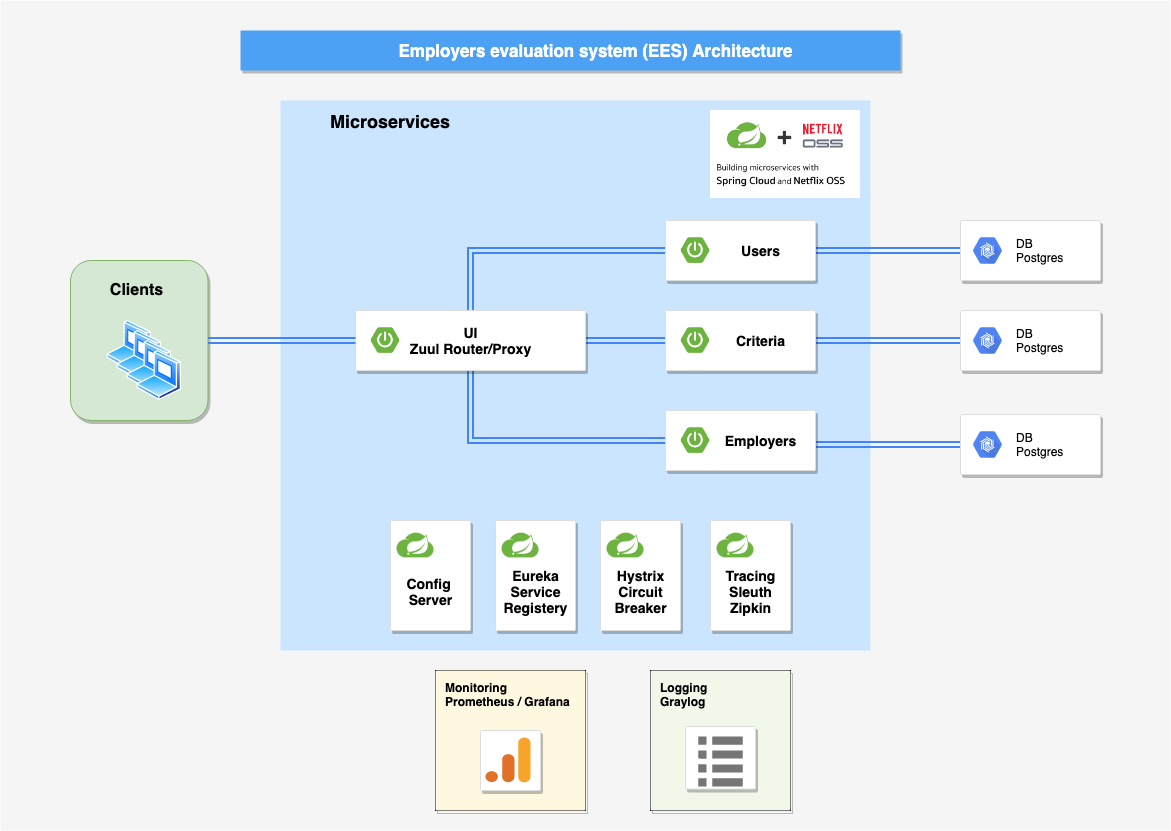

The diagram above was exported from draw.io. Its source (the exported page's mxGraphModel, read from the mxfile embedded in the PNG):
<mxGraphModel dx="1678" dy="944" grid="1" gridSize="10" guides="1" tooltips="1" connect="1" arrows="1" fold="1" page="1" pageScale="1" pageWidth="1169" pageHeight="827" background="#ffffff" math="0" shadow="0">
  <root>
    <mxCell id="0" />
    <mxCell id="1" parent="0" />
    <mxCell id="KYnPI1rb-RKbeNQHy4NW-777" value="" style="whiteSpace=wrap;html=1;rounded=0;glass=0;fillColor=#f5f5f5;fontSize=16;fontColor=#333333;align=left;strokeColor=none;" vertex="1" parent="1">
      <mxGeometry width="1170" height="830" as="geometry" />
    </mxCell>
    <mxCell id="14" value="&lt;b&gt;&lt;font style=&quot;font-size: 18px&quot;&gt;Microservices&lt;/font&gt;&lt;/b&gt;" style="shadow=0;fontSize=14;align=left;spacing=10;9E9E9E;verticalAlign=top;spacingTop=-4;fontStyle=0;spacingLeft=40;html=1;fillColor=#cce5ff;strokeColor=none;" parent="1" vertex="1">
      <mxGeometry x="280" y="100" width="590" height="550" as="geometry" />
    </mxCell>
    <mxCell id="2" value="Employers evaluation system (EES) Architecture" style="fillColor=#4DA1F5;strokeColor=none;shadow=1;gradientColor=none;fontSize=17;align=center;spacingLeft=50;fontColor=#ffffff;html=1;fontStyle=1" parent="1" vertex="1">
      <mxGeometry x="240" y="30" width="660" height="40" as="geometry" />
    </mxCell>
    <mxCell id="715" style="edgeStyle=orthogonalEdgeStyle;rounded=0;html=1;labelBackgroundColor=none;startFill=1;endArrow=blockThin;endFill=1;jettySize=auto;orthogonalLoop=1;strokeColor=#4284F3;strokeWidth=2;fontSize=12;fontColor=#000000;align=center;dashed=0;shape=link;exitX=1;exitY=0.5;exitDx=0;exitDy=0;" parent="1" source="KYnPI1rb-RKbeNQHy4NW-744" edge="1">
      <mxGeometry relative="1" as="geometry">
        <mxPoint x="630" y="340" as="sourcePoint" />
        <mxPoint x="665" y="340" as="targetPoint" />
      </mxGeometry>
    </mxCell>
    <mxCell id="719" style="edgeStyle=orthogonalEdgeStyle;rounded=0;html=1;labelBackgroundColor=none;startFill=1;endArrow=blockThin;endFill=1;jettySize=auto;orthogonalLoop=1;strokeColor=#4284F3;strokeWidth=2;fontSize=12;fontColor=#000000;align=center;dashed=0;shape=link;entryX=0.5;entryY=0;entryDx=0;entryDy=0;exitX=0;exitY=0.5;exitDx=0;exitDy=0;" parent="1" source="KYnPI1rb-RKbeNQHy4NW-733" target="KYnPI1rb-RKbeNQHy4NW-744" edge="1">
      <mxGeometry relative="1" as="geometry">
        <Array as="points" />
        <mxPoint x="555" y="310" as="targetPoint" />
      </mxGeometry>
    </mxCell>
    <mxCell id="718" style="edgeStyle=orthogonalEdgeStyle;rounded=0;html=1;labelBackgroundColor=none;startFill=1;endArrow=blockThin;endFill=1;jettySize=auto;orthogonalLoop=1;strokeColor=#4284F3;strokeWidth=2;fontSize=12;fontColor=#000000;align=center;dashed=0;entryX=0.5;entryY=1;entryDx=0;entryDy=0;shape=link;" parent="1" target="KYnPI1rb-RKbeNQHy4NW-744" edge="1">
      <mxGeometry relative="1" as="geometry">
        <mxPoint x="665" y="440" as="sourcePoint" />
        <mxPoint x="566.55" y="374.02" as="targetPoint" />
      </mxGeometry>
    </mxCell>
    <mxCell id="716" style="edgeStyle=orthogonalEdgeStyle;rounded=0;html=1;labelBackgroundColor=none;startFill=1;endArrow=blockThin;endFill=1;jettySize=auto;orthogonalLoop=1;strokeColor=#4284F3;strokeWidth=2;fontSize=12;fontColor=#000000;align=center;dashed=0;entryX=0;entryY=0.5;entryDx=0;entryDy=0;shape=link;" parent="1" target="KYnPI1rb-RKbeNQHy4NW-720" edge="1">
      <mxGeometry relative="1" as="geometry">
        <Array as="points">
          <mxPoint x="940" y="340" />
          <mxPoint x="940" y="340" />
        </Array>
        <mxPoint x="815" y="340" as="sourcePoint" />
      </mxGeometry>
    </mxCell>
    <mxCell id="KYnPI1rb-RKbeNQHy4NW-720" value="" style="strokeColor=#dddddd;shadow=1;strokeWidth=1;rounded=1;absoluteArcSize=1;arcSize=2;" vertex="1" parent="1">
      <mxGeometry x="960" y="310" width="140" height="60" as="geometry" />
    </mxCell>
    <mxCell id="KYnPI1rb-RKbeNQHy4NW-721" value="&lt;font color=&quot;#000000&quot;&gt;DB&lt;br&gt;Postgres&lt;br&gt;&lt;/font&gt;" style="dashed=0;connectable=0;html=1;fillColor=#5184F3;strokeColor=none;shape=mxgraph.gcp2.hexIcon;prIcon=cloud_bigtable;part=1;labelPosition=right;verticalLabelPosition=middle;align=left;verticalAlign=middle;spacingLeft=5;fontColor=#999999;fontSize=12;" vertex="1" parent="KYnPI1rb-RKbeNQHy4NW-720">
      <mxGeometry y="0.5" width="44" height="39" relative="1" as="geometry">
        <mxPoint x="5" y="-19.5" as="offset" />
      </mxGeometry>
    </mxCell>
    <mxCell id="KYnPI1rb-RKbeNQHy4NW-723" style="edgeStyle=orthogonalEdgeStyle;rounded=0;html=1;labelBackgroundColor=none;startFill=1;endArrow=blockThin;endFill=1;jettySize=auto;orthogonalLoop=1;strokeColor=#4284F3;strokeWidth=2;fontSize=12;fontColor=#000000;align=center;dashed=0;entryX=0;entryY=0.5;entryDx=0;entryDy=0;shape=link;" edge="1" parent="1" target="KYnPI1rb-RKbeNQHy4NW-724">
      <mxGeometry relative="1" as="geometry">
        <Array as="points">
          <mxPoint x="940" y="250" />
          <mxPoint x="940" y="250" />
        </Array>
        <mxPoint x="815" y="250" as="sourcePoint" />
      </mxGeometry>
    </mxCell>
    <mxCell id="KYnPI1rb-RKbeNQHy4NW-724" value="" style="strokeColor=#dddddd;shadow=1;strokeWidth=1;rounded=1;absoluteArcSize=1;arcSize=2;" vertex="1" parent="1">
      <mxGeometry x="960" y="220" width="140" height="60" as="geometry" />
    </mxCell>
    <mxCell id="KYnPI1rb-RKbeNQHy4NW-725" value="&lt;font color=&quot;#000000&quot;&gt;DB&lt;br&gt;Postgres&lt;br&gt;&lt;/font&gt;" style="dashed=0;connectable=0;html=1;fillColor=#5184F3;strokeColor=none;shape=mxgraph.gcp2.hexIcon;prIcon=cloud_bigtable;part=1;labelPosition=right;verticalLabelPosition=middle;align=left;verticalAlign=middle;spacingLeft=5;fontColor=#999999;fontSize=12;" vertex="1" parent="KYnPI1rb-RKbeNQHy4NW-724">
      <mxGeometry y="0.5" width="44" height="39" relative="1" as="geometry">
        <mxPoint x="5" y="-19.5" as="offset" />
      </mxGeometry>
    </mxCell>
    <mxCell id="KYnPI1rb-RKbeNQHy4NW-726" style="edgeStyle=orthogonalEdgeStyle;rounded=0;html=1;labelBackgroundColor=none;startFill=1;endArrow=blockThin;endFill=1;jettySize=auto;orthogonalLoop=1;strokeColor=#4284F3;strokeWidth=2;fontSize=12;fontColor=#000000;align=center;dashed=0;entryX=0;entryY=0.5;entryDx=0;entryDy=0;shape=link;" edge="1" parent="1" target="KYnPI1rb-RKbeNQHy4NW-727">
      <mxGeometry relative="1" as="geometry">
        <Array as="points">
          <mxPoint x="940" y="444" />
          <mxPoint x="940" y="444" />
        </Array>
        <mxPoint x="815" y="444" as="sourcePoint" />
      </mxGeometry>
    </mxCell>
    <mxCell id="KYnPI1rb-RKbeNQHy4NW-727" value="" style="strokeColor=#dddddd;shadow=1;strokeWidth=1;rounded=1;absoluteArcSize=1;arcSize=2;" vertex="1" parent="1">
      <mxGeometry x="960" y="414" width="140" height="60" as="geometry" />
    </mxCell>
    <mxCell id="KYnPI1rb-RKbeNQHy4NW-728" value="&lt;font color=&quot;#000000&quot;&gt;DB&lt;br&gt;Postgres&lt;br&gt;&lt;/font&gt;" style="dashed=0;connectable=0;html=1;fillColor=#5184F3;strokeColor=none;shape=mxgraph.gcp2.hexIcon;prIcon=cloud_bigtable;part=1;labelPosition=right;verticalLabelPosition=middle;align=left;verticalAlign=middle;spacingLeft=5;fontColor=#999999;fontSize=12;" vertex="1" parent="KYnPI1rb-RKbeNQHy4NW-727">
      <mxGeometry y="0.5" width="44" height="39" relative="1" as="geometry">
        <mxPoint x="5" y="-19.5" as="offset" />
      </mxGeometry>
    </mxCell>
    <mxCell id="KYnPI1rb-RKbeNQHy4NW-736" value="" style="group" vertex="1" connectable="0" parent="1">
      <mxGeometry x="665" y="220" width="150" height="60" as="geometry" />
    </mxCell>
    <mxCell id="699" value="&lt;blockquote style=&quot;margin: 0 0 0 40px ; border: none ; padding: 0px&quot;&gt;&lt;b&gt;&lt;font style=&quot;font-size: 14px&quot; color=&quot;#000000&quot;&gt;Users&lt;/font&gt;&lt;/b&gt;&lt;/blockquote&gt;" style="strokeColor=#dddddd;fillColor=#ffffff;shadow=1;strokeWidth=1;rounded=1;absoluteArcSize=1;arcSize=2;fontSize=10;fontColor=#9E9E9E;align=center;html=1;" parent="KYnPI1rb-RKbeNQHy4NW-736" vertex="1">
      <mxGeometry width="150" height="60" as="geometry" />
    </mxCell>
    <mxCell id="KYnPI1rb-RKbeNQHy4NW-733" value="" style="shape=image;imageAspect=0;aspect=fixed;verticalLabelPosition=bottom;verticalAlign=top;align=center;image=https://1.bp.blogspot.com/-K9BxqInDtGc/XVFXGG3pbLI/AAAAAAAAAaY/HFSeuJwzO9MRdFeJ26Yu20vQNfLUnU3kQCEwYBhgL/s200/Spring%2Bboot%2BLogo2.png;" vertex="1" parent="KYnPI1rb-RKbeNQHy4NW-736">
      <mxGeometry width="60" height="60" as="geometry" />
    </mxCell>
    <mxCell id="KYnPI1rb-RKbeNQHy4NW-737" value="" style="group" vertex="1" connectable="0" parent="1">
      <mxGeometry x="665" y="410" width="150" height="60" as="geometry" />
    </mxCell>
    <mxCell id="KYnPI1rb-RKbeNQHy4NW-738" value="&lt;blockquote style=&quot;margin: 0 0 0 40px ; border: none ; padding: 0px&quot;&gt;&lt;b&gt;&lt;font style=&quot;font-size: 14px&quot; color=&quot;#000000&quot;&gt;Employers&lt;/font&gt;&lt;/b&gt;&lt;/blockquote&gt;" style="strokeColor=#dddddd;fillColor=#ffffff;shadow=1;strokeWidth=1;rounded=1;absoluteArcSize=1;arcSize=2;fontSize=10;fontColor=#9E9E9E;align=center;html=1;" vertex="1" parent="KYnPI1rb-RKbeNQHy4NW-737">
      <mxGeometry width="150" height="60" as="geometry" />
    </mxCell>
    <mxCell id="KYnPI1rb-RKbeNQHy4NW-739" value="" style="shape=image;imageAspect=0;aspect=fixed;verticalLabelPosition=bottom;verticalAlign=top;align=center;image=https://1.bp.blogspot.com/-K9BxqInDtGc/XVFXGG3pbLI/AAAAAAAAAaY/HFSeuJwzO9MRdFeJ26Yu20vQNfLUnU3kQCEwYBhgL/s200/Spring%2Bboot%2BLogo2.png;" vertex="1" parent="KYnPI1rb-RKbeNQHy4NW-737">
      <mxGeometry width="60" height="60" as="geometry" />
    </mxCell>
    <mxCell id="KYnPI1rb-RKbeNQHy4NW-740" value="" style="group" vertex="1" connectable="0" parent="1">
      <mxGeometry x="665" y="310" width="150" height="60" as="geometry" />
    </mxCell>
    <mxCell id="KYnPI1rb-RKbeNQHy4NW-741" value="&lt;blockquote style=&quot;margin: 0 0 0 40px ; border: none ; padding: 0px&quot;&gt;&lt;b&gt;&lt;font style=&quot;font-size: 14px&quot; color=&quot;#000000&quot;&gt;Criteria&lt;/font&gt;&lt;/b&gt;&lt;/blockquote&gt;" style="strokeColor=#dddddd;fillColor=#ffffff;shadow=1;strokeWidth=1;rounded=1;absoluteArcSize=1;arcSize=2;fontSize=10;fontColor=#9E9E9E;align=center;html=1;" vertex="1" parent="KYnPI1rb-RKbeNQHy4NW-740">
      <mxGeometry width="150" height="60" as="geometry" />
    </mxCell>
    <mxCell id="KYnPI1rb-RKbeNQHy4NW-742" value="" style="shape=image;imageAspect=0;aspect=fixed;verticalLabelPosition=bottom;verticalAlign=top;align=center;image=https://1.bp.blogspot.com/-K9BxqInDtGc/XVFXGG3pbLI/AAAAAAAAAaY/HFSeuJwzO9MRdFeJ26Yu20vQNfLUnU3kQCEwYBhgL/s200/Spring%2Bboot%2BLogo2.png;" vertex="1" parent="KYnPI1rb-RKbeNQHy4NW-740">
      <mxGeometry width="60" height="60" as="geometry" />
    </mxCell>
    <mxCell id="KYnPI1rb-RKbeNQHy4NW-743" value="" style="group" vertex="1" connectable="0" parent="1">
      <mxGeometry x="355" y="310" width="230" height="60" as="geometry" />
    </mxCell>
    <mxCell id="KYnPI1rb-RKbeNQHy4NW-744" value="&lt;b&gt;&lt;font style=&quot;font-size: 14px&quot; color=&quot;#000000&quot;&gt;UI&lt;br&gt;Zuul Router/Proxy&lt;br&gt;&lt;/font&gt;&lt;/b&gt;" style="strokeColor=#dddddd;fillColor=#ffffff;shadow=1;strokeWidth=1;rounded=1;absoluteArcSize=1;arcSize=2;fontSize=10;fontColor=#9E9E9E;align=center;html=1;" vertex="1" parent="KYnPI1rb-RKbeNQHy4NW-743">
      <mxGeometry width="230" height="60" as="geometry" />
    </mxCell>
    <mxCell id="KYnPI1rb-RKbeNQHy4NW-745" value="" style="shape=image;imageAspect=0;aspect=fixed;verticalLabelPosition=bottom;verticalAlign=top;align=center;image=https://1.bp.blogspot.com/-K9BxqInDtGc/XVFXGG3pbLI/AAAAAAAAAaY/HFSeuJwzO9MRdFeJ26Yu20vQNfLUnU3kQCEwYBhgL/s200/Spring%2Bboot%2BLogo2.png;" vertex="1" parent="KYnPI1rb-RKbeNQHy4NW-743">
      <mxGeometry width="60" height="60" as="geometry" />
    </mxCell>
    <mxCell id="KYnPI1rb-RKbeNQHy4NW-747" value="" style="group;rounded=0;strokeColor=#000000;shadow=1;" vertex="1" connectable="0" parent="1">
      <mxGeometry x="650" y="670" width="140" height="140" as="geometry" />
    </mxCell>
    <mxCell id="707" value="&lt;font color=&quot;#000000&quot;&gt;&lt;b&gt;Logging&lt;br&gt;Graylog&lt;/b&gt;&lt;/font&gt;" style="rounded=1;absoluteArcSize=1;arcSize=2;html=1;strokeColor=none;gradientColor=none;shadow=0;dashed=0;strokeColor=none;fontSize=12;fontColor=#9E9E9E;align=left;verticalAlign=top;spacing=10;spacingTop=-4;fillColor=#F1F8E9;" parent="KYnPI1rb-RKbeNQHy4NW-747" vertex="1">
      <mxGeometry width="140" height="140" as="geometry" />
    </mxCell>
    <mxCell id="695" value="" style="strokeColor=#dddddd;fillColor=#ffffff;shadow=1;strokeWidth=1;rounded=1;absoluteArcSize=1;arcSize=2;labelPosition=center;verticalLabelPosition=middle;align=center;verticalAlign=bottom;spacingLeft=0;fontColor=#999999;fontSize=12;whiteSpace=wrap;spacingBottom=2;html=1;" parent="KYnPI1rb-RKbeNQHy4NW-747" vertex="1">
      <mxGeometry x="35" y="56" width="70" height="62.53333333333333" as="geometry" />
    </mxCell>
    <mxCell id="696" value="" style="dashed=0;connectable=0;html=1;fillColor=#757575;strokeColor=none;shape=mxgraph.gcp2.list;part=1;" parent="695" vertex="1">
      <mxGeometry x="0.5" width="44.5" height="50" relative="1" as="geometry">
        <mxPoint x="-22.25" y="10" as="offset" />
      </mxGeometry>
    </mxCell>
    <mxCell id="KYnPI1rb-RKbeNQHy4NW-753" value="" style="group" vertex="1" connectable="0" parent="1">
      <mxGeometry x="390" y="520" width="80" height="110" as="geometry" />
    </mxCell>
    <mxCell id="KYnPI1rb-RKbeNQHy4NW-751" value="&lt;blockquote style=&quot;margin: 0 0 0 40px ; border: none ; padding: 0px&quot;&gt;&lt;b&gt;&lt;font style=&quot;font-size: 14px&quot; color=&quot;#000000&quot;&gt;&lt;br&gt;&lt;/font&gt;&lt;/b&gt;&lt;/blockquote&gt;&lt;blockquote style=&quot;margin: 0 0 0 40px ; border: none ; padding: 0px&quot;&gt;&lt;b&gt;&lt;font style=&quot;font-size: 14px&quot; color=&quot;#000000&quot;&gt;&lt;br&gt;&lt;/font&gt;&lt;/b&gt;&lt;/blockquote&gt;&lt;b&gt;&lt;font style=&quot;font-size: 14px&quot; color=&quot;#000000&quot;&gt;Config&amp;nbsp;&lt;br&gt;&lt;/font&gt;&lt;/b&gt;&lt;b&gt;&lt;font style=&quot;font-size: 14px&quot; color=&quot;#000000&quot;&gt;Server&lt;/font&gt;&lt;/b&gt;" style="strokeColor=#dddddd;fillColor=#ffffff;shadow=1;strokeWidth=1;rounded=1;absoluteArcSize=1;arcSize=2;fontSize=10;fontColor=#9E9E9E;align=center;html=1;" vertex="1" parent="KYnPI1rb-RKbeNQHy4NW-753">
      <mxGeometry width="80" height="110" as="geometry" />
    </mxCell>
    <mxCell id="KYnPI1rb-RKbeNQHy4NW-749" value="" style="shape=image;imageAspect=0;aspect=fixed;verticalLabelPosition=bottom;verticalAlign=top;align=center;image=https://www.technipelago.se/s/1/crmTraining/4/ikon.png;" vertex="1" parent="KYnPI1rb-RKbeNQHy4NW-753">
      <mxGeometry width="50" height="50" as="geometry" />
    </mxCell>
    <mxCell id="KYnPI1rb-RKbeNQHy4NW-754" value="" style="group" vertex="1" connectable="0" parent="1">
      <mxGeometry x="495" y="520" width="80" height="110" as="geometry" />
    </mxCell>
    <mxCell id="KYnPI1rb-RKbeNQHy4NW-755" value="&lt;blockquote style=&quot;margin: 0 0 0 40px ; border: none ; padding: 0px&quot;&gt;&lt;b&gt;&lt;font style=&quot;font-size: 14px&quot; color=&quot;#000000&quot;&gt;&lt;br&gt;&lt;/font&gt;&lt;/b&gt;&lt;/blockquote&gt;&lt;blockquote style=&quot;margin: 0 0 0 40px ; border: none ; padding: 0px&quot;&gt;&lt;b&gt;&lt;font style=&quot;font-size: 14px&quot; color=&quot;#000000&quot;&gt;&lt;br&gt;&lt;/font&gt;&lt;/b&gt;&lt;/blockquote&gt;&lt;b&gt;&lt;font style=&quot;font-size: 14px&quot; color=&quot;#000000&quot;&gt;Eureka&lt;br&gt;&lt;/font&gt;&lt;/b&gt;&lt;b&gt;&lt;font style=&quot;font-size: 14px&quot; color=&quot;#000000&quot;&gt;Service&lt;br&gt;Registery&lt;br&gt;&lt;/font&gt;&lt;/b&gt;" style="strokeColor=#dddddd;fillColor=#ffffff;shadow=1;strokeWidth=1;rounded=1;absoluteArcSize=1;arcSize=2;fontSize=10;fontColor=#9E9E9E;align=center;html=1;" vertex="1" parent="KYnPI1rb-RKbeNQHy4NW-754">
      <mxGeometry width="80" height="110" as="geometry" />
    </mxCell>
    <mxCell id="KYnPI1rb-RKbeNQHy4NW-756" value="" style="shape=image;imageAspect=0;aspect=fixed;verticalLabelPosition=bottom;verticalAlign=top;align=center;image=https://www.technipelago.se/s/1/crmTraining/4/ikon.png;" vertex="1" parent="KYnPI1rb-RKbeNQHy4NW-754">
      <mxGeometry width="50" height="50" as="geometry" />
    </mxCell>
    <mxCell id="KYnPI1rb-RKbeNQHy4NW-758" value="" style="group;strokeColor=#000000;shadow=1;" vertex="1" connectable="0" parent="1">
      <mxGeometry x="435" y="670" width="150" height="140" as="geometry" />
    </mxCell>
    <mxCell id="706" value="&lt;font color=&quot;#000000&quot;&gt;&lt;b&gt;Monitoring&lt;br&gt;Prometheus / Grafana&lt;/b&gt;&lt;/font&gt;" style="rounded=1;absoluteArcSize=1;arcSize=2;html=1;strokeColor=none;gradientColor=none;shadow=0;dashed=0;strokeColor=none;fontSize=12;fontColor=#9E9E9E;align=left;verticalAlign=top;spacing=10;spacingTop=-4;fillColor=#FFF8E1;" parent="KYnPI1rb-RKbeNQHy4NW-758" vertex="1">
      <mxGeometry width="150" height="140" as="geometry" />
    </mxCell>
    <mxCell id="693" value="" style="strokeColor=#dddddd;fillColor=#ffffff;shadow=1;strokeWidth=1;rounded=1;absoluteArcSize=1;arcSize=2;fontSize=10;fontColor=#9E9E9E;align=center;html=1;" parent="KYnPI1rb-RKbeNQHy4NW-758" vertex="1">
      <mxGeometry x="45" y="60" width="60" height="60" as="geometry" />
    </mxCell>
    <mxCell id="694" value="" style="dashed=0;connectable=0;html=1;fillColor=#5184F3;strokeColor=none;shape=mxgraph.gcp2.google_analytics;part=1;labelPosition=right;verticalLabelPosition=middle;align=left;verticalAlign=middle;spacingLeft=5;fontColor=#999999;fontSize=12;" parent="693" vertex="1">
      <mxGeometry width="45" height="45" relative="1" as="geometry">
        <mxPoint x="5" y="7" as="offset" />
      </mxGeometry>
    </mxCell>
    <mxCell id="KYnPI1rb-RKbeNQHy4NW-767" value="" style="group;shadow=0;glass=0;sketch=0;" vertex="1" connectable="0" parent="1">
      <mxGeometry x="70" y="260" width="137.5" height="160" as="geometry" />
    </mxCell>
    <mxCell id="KYnPI1rb-RKbeNQHy4NW-763" value="``" style="whiteSpace=wrap;html=1;fontSize=17;align=center;rounded=1;glass=0;fillColor=#d5e8d4;strokeColor=#82b366;shadow=1;" vertex="1" parent="KYnPI1rb-RKbeNQHy4NW-767">
      <mxGeometry width="137.5" height="160" as="geometry" />
    </mxCell>
    <mxCell id="KYnPI1rb-RKbeNQHy4NW-759" value="" style="aspect=fixed;perimeter=ellipsePerimeter;html=1;align=center;shadow=0;dashed=0;spacingTop=3;image;image=img/lib/active_directory/laptop_client.svg;fontSize=17;" vertex="1" parent="KYnPI1rb-RKbeNQHy4NW-767">
      <mxGeometry x="36.25" y="60" width="45" height="50" as="geometry" />
    </mxCell>
    <mxCell id="KYnPI1rb-RKbeNQHy4NW-760" value="" style="aspect=fixed;perimeter=ellipsePerimeter;html=1;align=center;shadow=0;dashed=0;spacingTop=3;image;image=img/lib/active_directory/laptop_client.svg;fontSize=17;" vertex="1" parent="KYnPI1rb-RKbeNQHy4NW-767">
      <mxGeometry x="46.25" y="70" width="45" height="50" as="geometry" />
    </mxCell>
    <mxCell id="KYnPI1rb-RKbeNQHy4NW-761" value="" style="aspect=fixed;perimeter=ellipsePerimeter;html=1;align=center;shadow=0;dashed=0;spacingTop=3;image;image=img/lib/active_directory/laptop_client.svg;fontSize=17;" vertex="1" parent="KYnPI1rb-RKbeNQHy4NW-767">
      <mxGeometry x="56.25" y="80" width="45" height="50" as="geometry" />
    </mxCell>
    <mxCell id="KYnPI1rb-RKbeNQHy4NW-762" value="" style="aspect=fixed;perimeter=ellipsePerimeter;html=1;align=center;shadow=0;dashed=0;spacingTop=3;image;image=img/lib/active_directory/laptop_client.svg;fontSize=17;" vertex="1" parent="KYnPI1rb-RKbeNQHy4NW-767">
      <mxGeometry x="66.25" y="90" width="45" height="50" as="geometry" />
    </mxCell>
    <mxCell id="KYnPI1rb-RKbeNQHy4NW-766" value="Clients" style="text;html=1;resizable=0;autosize=1;align=center;verticalAlign=middle;points=[];fillColor=none;strokeColor=none;rounded=0;glass=0;fontSize=16;fontColor=#000000;fontStyle=1" vertex="1" parent="KYnPI1rb-RKbeNQHy4NW-767">
      <mxGeometry x="31.25" y="20" width="70" height="20" as="geometry" />
    </mxCell>
    <mxCell id="KYnPI1rb-RKbeNQHy4NW-768" style="edgeStyle=orthogonalEdgeStyle;rounded=0;html=1;labelBackgroundColor=none;startFill=1;endArrow=blockThin;endFill=1;jettySize=auto;orthogonalLoop=1;strokeColor=#4284F3;strokeWidth=2;fontSize=12;fontColor=#000000;align=center;dashed=0;shape=link;exitX=0;exitY=0.5;exitDx=0;exitDy=0;entryX=1;entryY=0.5;entryDx=0;entryDy=0;" edge="1" parent="1" source="KYnPI1rb-RKbeNQHy4NW-745" target="KYnPI1rb-RKbeNQHy4NW-763">
      <mxGeometry relative="1" as="geometry">
        <Array as="points">
          <mxPoint x="228" y="340" />
        </Array>
        <mxPoint x="400" y="290" as="sourcePoint" />
        <mxPoint x="270" y="350" as="targetPoint" />
      </mxGeometry>
    </mxCell>
    <mxCell id="KYnPI1rb-RKbeNQHy4NW-769" value="" style="group" vertex="1" connectable="0" parent="1">
      <mxGeometry x="600" y="520" width="80" height="110" as="geometry" />
    </mxCell>
    <mxCell id="KYnPI1rb-RKbeNQHy4NW-770" value="&lt;blockquote style=&quot;margin: 0 0 0 40px ; border: none ; padding: 0px&quot;&gt;&lt;/blockquote&gt;&lt;b&gt;&lt;font style=&quot;font-size: 14px&quot; color=&quot;#000000&quot;&gt;&lt;br&gt;&lt;br&gt;Hystrix&lt;br&gt;Circuit&lt;br&gt;Breaker&lt;br&gt;&lt;/font&gt;&lt;/b&gt;" style="strokeColor=#dddddd;fillColor=#ffffff;shadow=1;strokeWidth=1;rounded=1;absoluteArcSize=1;arcSize=2;fontSize=10;fontColor=#9E9E9E;align=center;html=1;" vertex="1" parent="KYnPI1rb-RKbeNQHy4NW-769">
      <mxGeometry width="80" height="110" as="geometry" />
    </mxCell>
    <mxCell id="KYnPI1rb-RKbeNQHy4NW-771" value="" style="shape=image;imageAspect=0;aspect=fixed;verticalLabelPosition=bottom;verticalAlign=top;align=center;image=https://www.technipelago.se/s/1/crmTraining/4/ikon.png;" vertex="1" parent="KYnPI1rb-RKbeNQHy4NW-769">
      <mxGeometry width="50" height="50" as="geometry" />
    </mxCell>
    <mxCell id="KYnPI1rb-RKbeNQHy4NW-772" value="" style="group" vertex="1" connectable="0" parent="1">
      <mxGeometry x="710" y="520" width="80" height="110" as="geometry" />
    </mxCell>
    <mxCell id="KYnPI1rb-RKbeNQHy4NW-773" value="&lt;blockquote style=&quot;margin: 0 0 0 40px ; border: none ; padding: 0px&quot;&gt;&lt;/blockquote&gt;&lt;b&gt;&lt;font style=&quot;font-size: 14px&quot; color=&quot;#000000&quot;&gt;&lt;br&gt;&lt;br&gt;Tracing&lt;br&gt;Sleuth&lt;br&gt;Zipkin&lt;br&gt;&lt;/font&gt;&lt;/b&gt;" style="strokeColor=#dddddd;fillColor=#ffffff;shadow=1;strokeWidth=1;rounded=1;absoluteArcSize=1;arcSize=2;fontSize=10;fontColor=#9E9E9E;align=center;html=1;" vertex="1" parent="KYnPI1rb-RKbeNQHy4NW-772">
      <mxGeometry width="80" height="110" as="geometry" />
    </mxCell>
    <mxCell id="KYnPI1rb-RKbeNQHy4NW-774" value="" style="shape=image;imageAspect=0;aspect=fixed;verticalLabelPosition=bottom;verticalAlign=top;align=center;image=https://www.technipelago.se/s/1/crmTraining/4/ikon.png;" vertex="1" parent="KYnPI1rb-RKbeNQHy4NW-772">
      <mxGeometry width="50" height="50" as="geometry" />
    </mxCell>
    <mxCell id="KYnPI1rb-RKbeNQHy4NW-775" value="" style="shape=image;imageAspect=0;aspect=fixed;verticalLabelPosition=bottom;verticalAlign=top;rounded=1;glass=0;fillColor=#ffffff;gradientColor=none;fontSize=16;fontColor=#000000;align=left;image=https://miro.medium.com/max/1024/1*rpeYdCkAXLFtTwHQg0LtIA.png;" vertex="1" parent="1">
      <mxGeometry x="710" y="110" width="150" height="87.98" as="geometry" />
    </mxCell>
  </root>
</mxGraphModel>